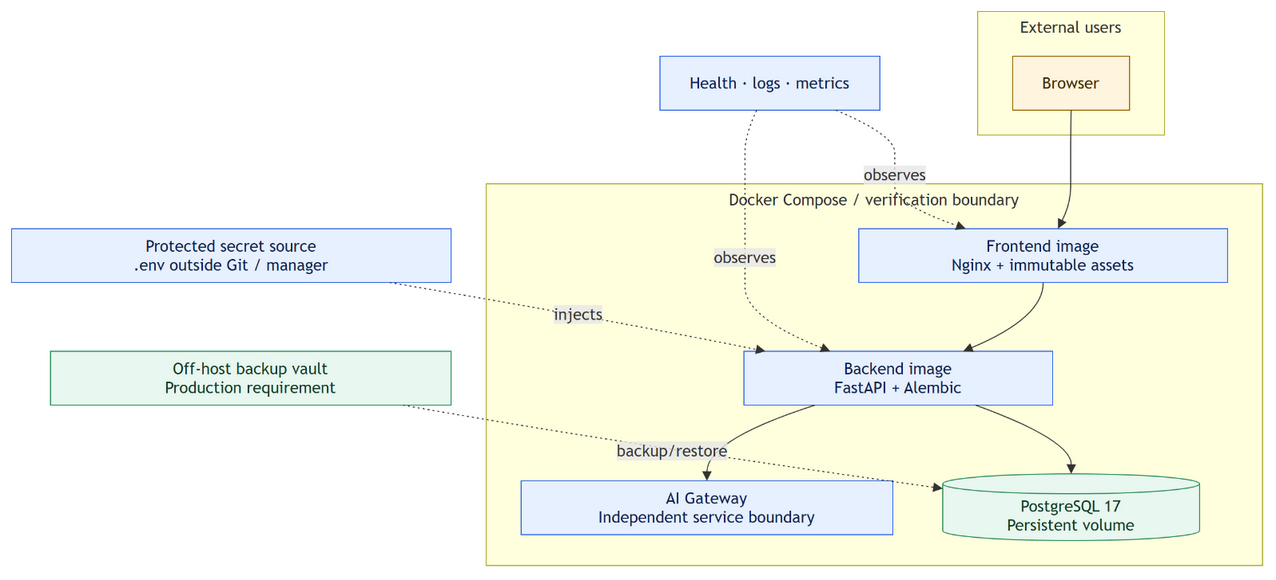

The diagram above was exported from draw.io. Its source (the exported page's mxGraphModel, read from the mxfile embedded in the PNG):
<mxGraphModel dx="-693" dy="-151" grid="0" gridSize="10" guides="1" tooltips="1" connect="1" arrows="1" fold="0" page="0" pageScale="1" pageWidth="827" pageHeight="1169" math="0" shadow="0">
  <root>
    <mxCell id="0" />
    <mxCell id="1" parent="0" />
    <UserObject label="External users" mermaidId="n:users" mermaidBaseStyle="html=1;whiteSpace=wrap;strokeWidth=1;verticalAlign=top;fillColor=light-dark(#ffffde,#1f2020);strokeColor=light-dark(#aaaa33,#cccccc);fontColor=light-dark(#333333,#cccccc);fontFamily=Trebuchet MS,Verdana,Arial,sans-serif;fontSize=16;" mermaidBaseValue="External users" id="2">
      <mxCell parent="1" style="html=1;whiteSpace=wrap;strokeWidth=1;verticalAlign=top;fillColor=light-dark(#ffffde,#1f2020);strokeColor=light-dark(#aaaa33,#cccccc);fontColor=light-dark(#333333,#cccccc);fontFamily=Trebuchet MS,Verdana,Arial,sans-serif;fontSize=16;" vertex="1">
        <mxGeometry height="124" width="187" x="1010" as="geometry" />
      </mxCell>
    </UserObject>
    <UserObject label="Browser" mermaidId="n:browser" mermaidBaseStyle="html=1;whiteSpace=wrap;strokeWidth=1;fillColor=#fff4de;strokeColor=#9a6700;fontColor=#3d2b00;fontFamily=Trebuchet MS,Verdana,Arial,sans-serif;fontSize=16;" mermaidBaseValue="Browser" id="3">
      <mxCell parent="2" style="html=1;whiteSpace=wrap;strokeWidth=1;fillColor=#fff4de;strokeColor=#9a6700;fontColor=#3d2b00;fontFamily=Trebuchet MS,Verdana,Arial,sans-serif;fontSize=16;" vertex="1">
        <mxGeometry height="54" width="117" x="35" y="45" as="geometry" />
      </mxCell>
    </UserObject>
    <UserObject label="Docker Compose / verification boundary" mermaidId="n:compose" mermaidBaseStyle="html=1;whiteSpace=wrap;strokeWidth=1;verticalAlign=top;fillColor=light-dark(#ffffde,#1f2020);strokeColor=light-dark(#aaaa33,#cccccc);fontColor=light-dark(#333333,#cccccc);fontFamily=Trebuchet MS,Verdana,Arial,sans-serif;fontSize=16;" mermaidBaseValue="Docker Compose / verification boundary" id="4">
      <mxCell parent="1" style="html=1;whiteSpace=wrap;strokeWidth=1;verticalAlign=top;fillColor=light-dark(#ffffde,#1f2020);strokeColor=light-dark(#aaaa33,#cccccc);fontColor=light-dark(#333333,#cccccc);fontFamily=Trebuchet MS,Verdana,Arial,sans-serif;fontSize=16;" vertex="1">
        <mxGeometry height="383" width="777" x="518" y="173" as="geometry" />
      </mxCell>
    </UserObject>
    <UserObject label="Frontend image&#10;Nginx + immutable assets" mermaidId="n:frontend" mermaidBaseStyle="html=1;whiteSpace=wrap;strokeWidth=1;fillColor=#e7f0ff;strokeColor=#356ae6;fontColor=#10224f;fontFamily=Trebuchet MS,Verdana,Arial,sans-serif;fontSize=16;" mermaidBaseValue="Frontend image&#10;Nginx + immutable assets" id="5">
      <mxCell parent="4" style="html=1;whiteSpace=wrap;strokeWidth=1;fillColor=#e7f0ff;strokeColor=#356ae6;fontColor=#10224f;fontFamily=Trebuchet MS,Verdana,Arial,sans-serif;fontSize=16;" vertex="1">
        <mxGeometry height="54" width="369" x="373" y="45" as="geometry" />
      </mxCell>
    </UserObject>
    <UserObject label="Backend image&#10;FastAPI + Alembic" mermaidId="n:backend" mermaidBaseStyle="html=1;whiteSpace=wrap;strokeWidth=1;fillColor=#e7f0ff;strokeColor=#356ae6;fontColor=#10224f;fontFamily=Trebuchet MS,Verdana,Arial,sans-serif;fontSize=16;" mermaidBaseValue="Backend image&#10;FastAPI + Alembic" id="6">
      <mxCell parent="4" style="html=1;whiteSpace=wrap;strokeWidth=1;fillColor=#e7f0ff;strokeColor=#356ae6;fontColor=#10224f;fontFamily=Trebuchet MS,Verdana,Arial,sans-serif;fontSize=16;" vertex="1">
        <mxGeometry height="54" width="309" x="258" y="168" as="geometry" />
      </mxCell>
    </UserObject>
    <UserObject label="PostgreSQL 17&#10;Persistent volume" mermaidId="n:postgres" mermaidBaseStyle="html=1;shape=cylinder3;boundedLbl=1;backgroundOutline=1;size=10;strokeWidth=1;whiteSpace=wrap;fillColor=#e8f7ef;strokeColor=#2a8c5a;fontColor=#123b26;fontFamily=Trebuchet MS,Verdana,Arial,sans-serif;fontSize=16;" mermaidBaseValue="PostgreSQL 17&#10;Persistent volume" id="7">
      <mxCell parent="4" style="html=1;shape=cylinder3;boundedLbl=1;backgroundOutline=1;size=10;strokeWidth=1;whiteSpace=wrap;fillColor=#e8f7ef;strokeColor=#2a8c5a;fontColor=#123b26;fontFamily=Trebuchet MS,Verdana,Arial,sans-serif;fontSize=16;" vertex="1">
        <mxGeometry height="67" width="257" x="457" y="291" as="geometry" />
      </mxCell>
    </UserObject>
    <UserObject label="AI Gateway&#10;Independent service boundary" mermaidId="n:gateway" mermaidBaseStyle="html=1;whiteSpace=wrap;strokeWidth=1;fillColor=#e7f0ff;strokeColor=#356ae6;fontColor=#10224f;fontFamily=Trebuchet MS,Verdana,Arial,sans-serif;fontSize=16;" mermaidBaseValue="AI Gateway&#10;Independent service boundary" id="8">
      <mxCell parent="4" style="html=1;whiteSpace=wrap;strokeWidth=1;fillColor=#e7f0ff;strokeColor=#356ae6;fontColor=#10224f;fontFamily=Trebuchet MS,Verdana,Arial,sans-serif;fontSize=16;" vertex="1">
        <mxGeometry height="54" width="372" x="35" y="298" as="geometry" />
      </mxCell>
    </UserObject>
    <UserObject label="" mermaidId="e:frontend-&gt;backend#0" mermaidBaseStyle="curved=1;startArrow=none;endArrow=block;endSize=7;strokeColor=light-dark(#333333,#cccccc);exitX=0.5;exitY=1;entryX=0.71;entryY=0;" mermaidBaseValue="" id="17">
      <mxCell edge="1" parent="4" source="5" style="curved=1;startArrow=none;endArrow=block;endSize=7;strokeColor=light-dark(#333333,#cccccc);exitX=0.5;exitY=1;entryX=0.71;entryY=0;" target="6">
        <mxGeometry relative="1" as="geometry">
          <Array as="points">
            <mxPoint x="558" y="134" />
          </Array>
        </mxGeometry>
      </mxCell>
    </UserObject>
    <UserObject label="" mermaidId="e:backend-&gt;postgres#0" mermaidBaseStyle="curved=1;startArrow=none;endArrow=block;endSize=7;strokeColor=light-dark(#333333,#cccccc);exitX=0.75;exitY=1;entryX=0.5;entryY=0;" mermaidBaseValue="" id="18">
      <mxCell edge="1" parent="4" source="6" style="curved=1;startArrow=none;endArrow=block;endSize=7;strokeColor=light-dark(#333333,#cccccc);exitX=0.75;exitY=1;entryX=0.5;entryY=0;" target="7">
        <mxGeometry relative="1" as="geometry">
          <Array as="points">
            <mxPoint x="586" y="257" />
          </Array>
        </mxGeometry>
      </mxCell>
    </UserObject>
    <UserObject label="" mermaidId="e:backend-&gt;gateway#0" mermaidBaseStyle="curved=1;startArrow=none;endArrow=block;endSize=7;strokeColor=light-dark(#333333,#cccccc);exitX=0.23;exitY=1;entryX=0.5;entryY=0;" mermaidBaseValue="" id="19">
      <mxCell edge="1" parent="4" source="6" style="curved=1;startArrow=none;endArrow=block;endSize=7;strokeColor=light-dark(#333333,#cccccc);exitX=0.23;exitY=1;entryX=0.5;entryY=0;" target="8">
        <mxGeometry relative="1" as="geometry">
          <Array as="points">
            <mxPoint x="221" y="257" />
          </Array>
        </mxGeometry>
      </mxCell>
    </UserObject>
    <UserObject label="Protected secret source&#10;.env outside Git / manager" mermaidId="n:secret" mermaidBaseStyle="html=1;whiteSpace=wrap;strokeWidth=1;fillColor=#e7f0ff;strokeColor=#356ae6;fontColor=#10224f;fontFamily=Trebuchet MS,Verdana,Arial,sans-serif;fontSize=16;" mermaidBaseValue="Protected secret source&#10;.env outside Git / manager" id="9">
      <mxCell parent="1" style="html=1;whiteSpace=wrap;strokeWidth=1;fillColor=#e7f0ff;strokeColor=#356ae6;fontColor=#10224f;fontFamily=Trebuchet MS,Verdana,Arial,sans-serif;fontSize=16;" vertex="1">
        <mxGeometry height="54" width="440" x="43" y="218" as="geometry" />
      </mxCell>
    </UserObject>
    <UserObject label="Off-host backup vault&#10;Production requirement" mermaidId="n:backup" mermaidBaseStyle="html=1;whiteSpace=wrap;strokeWidth=1;fillColor=#e8f7ef;strokeColor=#2a8c5a;fontColor=#123b26;fontFamily=Trebuchet MS,Verdana,Arial,sans-serif;fontSize=16;" mermaidBaseValue="Off-host backup vault&#10;Production requirement" id="10">
      <mxCell parent="1" style="html=1;whiteSpace=wrap;strokeWidth=1;fillColor=#e8f7ef;strokeColor=#2a8c5a;fontColor=#123b26;fontFamily=Trebuchet MS,Verdana,Arial,sans-serif;fontSize=16;" vertex="1">
        <mxGeometry height="54" width="401" x="82" y="341" as="geometry" />
      </mxCell>
    </UserObject>
    <UserObject label="Health · logs · metrics" mermaidId="n:monitor" mermaidBaseStyle="html=1;whiteSpace=wrap;strokeWidth=1;fillColor=#e7f0ff;strokeColor=#356ae6;fontColor=#10224f;fontFamily=Trebuchet MS,Verdana,Arial,sans-serif;fontSize=16;" mermaidBaseValue="Health · logs · metrics" id="11">
      <mxCell parent="1" style="html=1;whiteSpace=wrap;strokeWidth=1;fillColor=#e7f0ff;strokeColor=#356ae6;fontColor=#10224f;fontFamily=Trebuchet MS,Verdana,Arial,sans-serif;fontSize=16;" vertex="1">
        <mxGeometry height="54" width="220" x="692" y="45" as="geometry" />
      </mxCell>
    </UserObject>
    <UserObject label="" mermaidId="e:browser-&gt;frontend#0" mermaidBaseStyle="curved=1;startArrow=none;endArrow=block;endSize=7;strokeColor=light-dark(#333333,#cccccc);exitX=0.5;exitY=1;entryX=0.54;entryY=0;" mermaidBaseValue="" id="12">
      <mxCell edge="1" parent="1" source="3" style="curved=1;startArrow=none;endArrow=block;endSize=7;strokeColor=light-dark(#333333,#cccccc);exitX=0.5;exitY=1;entryX=0.54;entryY=0;" target="5">
        <mxGeometry relative="1" as="geometry">
          <Array as="points">
            <mxPoint x="1103" y="124" />
            <mxPoint x="1103" y="159" />
            <mxPoint x="1103" y="193" />
          </Array>
        </mxGeometry>
      </mxCell>
    </UserObject>
    <UserObject label="injects" mermaidId="e:secret-&gt;backend#0" mermaidBaseStyle="curved=1;dashed=1;dashPattern=2 3;fixDash=1;startArrow=none;endArrow=block;endSize=7;strokeColor=light-dark(#333333,#cccccc);html=1;fontSize=16;labelBackgroundColor=light-dark(#E8E8E88D,#2a2a2a8D);fontFamily=Trebuchet MS,Verdana,Arial,sans-serif;fontColor=light-dark(#333333,#cccccc);exitX=0.86;exitY=1;entryX=0.07;entryY=0;" mermaidBaseValue="injects" id="13">
      <mxCell edge="1" parent="1" source="9" style="curved=1;dashed=1;dashPattern=2 3;fixDash=1;startArrow=none;endArrow=block;endSize=7;strokeColor=light-dark(#333333,#cccccc);html=1;fontSize=16;labelBackgroundColor=light-dark(#E8E8E88D,#2a2a2a8D);fontFamily=Trebuchet MS,Verdana,Arial,sans-serif;fontColor=light-dark(#333333,#cccccc);exitX=0.86;exitY=1;entryX=0.07;entryY=0;" target="6">
        <mxGeometry relative="1" as="geometry">
          <Array as="points">
            <mxPoint x="629" y="307" />
          </Array>
        </mxGeometry>
      </mxCell>
    </UserObject>
    <UserObject label="backup/restore" mermaidId="e:backup-&gt;postgres#0" mermaidBaseStyle="curved=1;dashed=1;dashPattern=2 3;fixDash=1;startArrow=none;endArrow=block;endSize=7;strokeColor=light-dark(#333333,#cccccc);html=1;fontSize=16;labelBackgroundColor=light-dark(#E8E8E88D,#2a2a2a8D);fontFamily=Trebuchet MS,Verdana,Arial,sans-serif;fontColor=light-dark(#333333,#cccccc);exitX=0.88;exitY=1;entryX=0;entryY=0.22;" mermaidBaseValue="backup/restore" id="14">
      <mxCell edge="1" parent="1" source="10" style="curved=1;dashed=1;dashPattern=2 3;fixDash=1;startArrow=none;endArrow=block;endSize=7;strokeColor=light-dark(#333333,#cccccc);html=1;fontSize=16;labelBackgroundColor=light-dark(#E8E8E88D,#2a2a2a8D);fontFamily=Trebuchet MS,Verdana,Arial,sans-serif;fontColor=light-dark(#333333,#cccccc);exitX=0.88;exitY=1;entryX=0;entryY=0.22;" target="7">
        <mxGeometry relative="1" as="geometry">
          <Array as="points">
            <mxPoint x="629" y="430" />
          </Array>
        </mxGeometry>
      </mxCell>
    </UserObject>
    <UserObject label="observes" mermaidId="e:monitor-&gt;frontend#0" mermaidBaseStyle="curved=1;dashed=1;dashPattern=2 3;fixDash=1;startArrow=none;endArrow=block;endSize=7;strokeColor=light-dark(#333333,#cccccc);html=1;fontSize=16;labelBackgroundColor=light-dark(#E8E8E88D,#2a2a2a8D);fontFamily=Trebuchet MS,Verdana,Arial,sans-serif;fontColor=light-dark(#333333,#cccccc);exitX=0.8;exitY=1;entryX=0.29;entryY=0;" mermaidBaseValue="observes" id="15">
      <mxCell edge="1" parent="1" source="11" style="curved=1;dashed=1;dashPattern=2 3;fixDash=1;startArrow=none;endArrow=block;endSize=7;strokeColor=light-dark(#333333,#cccccc);html=1;fontSize=16;labelBackgroundColor=light-dark(#E8E8E88D,#2a2a2a8D);fontFamily=Trebuchet MS,Verdana,Arial,sans-serif;fontColor=light-dark(#333333,#cccccc);exitX=0.8;exitY=1;entryX=0.29;entryY=0;" target="5">
        <mxGeometry relative="1" as="geometry">
          <Array as="points">
            <mxPoint x="927" y="124" />
            <mxPoint x="927" y="159" />
            <mxPoint x="927" y="193" />
          </Array>
        </mxGeometry>
      </mxCell>
    </UserObject>
    <UserObject label="observes" mermaidId="e:monitor-&gt;backend#0" mermaidBaseStyle="curved=1;dashed=1;dashPattern=2 3;fixDash=1;startArrow=none;endArrow=block;endSize=7;strokeColor=light-dark(#333333,#cccccc);html=1;fontSize=16;labelBackgroundColor=light-dark(#E8E8E88D,#2a2a2a8D);fontFamily=Trebuchet MS,Verdana,Arial,sans-serif;fontColor=light-dark(#333333,#cccccc);exitX=0.44;exitY=1;entryX=0.28;entryY=0;" mermaidBaseValue="observes" id="16">
      <mxCell edge="1" parent="1" source="11" style="curved=1;dashed=1;dashPattern=2 3;fixDash=1;startArrow=none;endArrow=block;endSize=7;strokeColor=light-dark(#333333,#cccccc);html=1;fontSize=16;labelBackgroundColor=light-dark(#E8E8E88D,#2a2a2a8D);fontFamily=Trebuchet MS,Verdana,Arial,sans-serif;fontColor=light-dark(#333333,#cccccc);exitX=0.44;exitY=1;entryX=0.28;entryY=0;" target="6">
        <mxGeometry relative="1" as="geometry">
          <Array as="points">
            <mxPoint x="777" y="124" />
            <mxPoint x="777" y="159" />
            <mxPoint x="777" y="193" />
            <mxPoint x="777" y="245" />
            <mxPoint x="777" y="307" />
          </Array>
        </mxGeometry>
      </mxCell>
    </UserObject>
  </root>
</mxGraphModel>